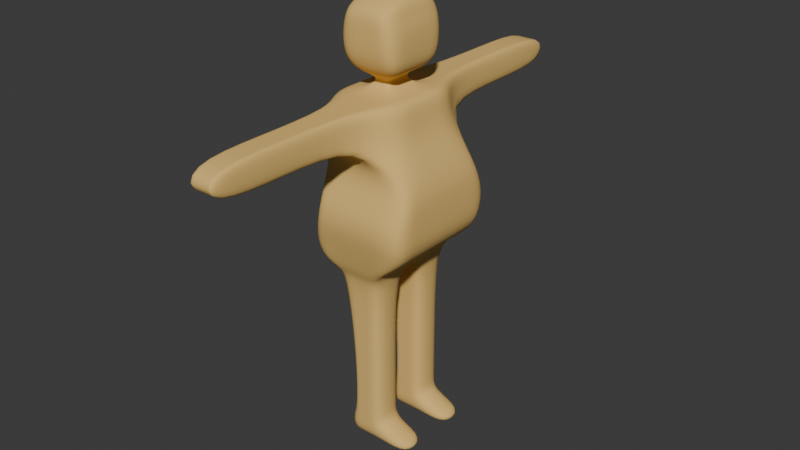 # Source: Man_Base.blend  (saved by Blender 4.4.30; exported with 4.5.12 LTS)
import bpy
from mathutils import Matrix  # noqa: F401  (used for matrix-valued properties, if any)

bpy.ops.wm.read_factory_settings(use_empty=True)
scene = bpy.context.scene
scene.name = 'Scene'

# ---- collections
col_collection = bpy.data.collections.new('Collection'); scene.collection.children.link(col_collection)

# ---- materials (node trees are filled in below, after node groups)
mat_skin = bpy.data.materials.new('Skin')
mat_skin.alpha_threshold = 0.0
mat_skin.roughness = 0.5
mat_skin.line_color = (0.0, 0.0, 0.0, 1.0)

# ---- material node trees
mat_skin.use_nodes = True; mat_skin.node_tree.nodes.clear()
_N = mat_skin.node_tree.nodes; _L = mat_skin.node_tree.links
n0 = _N.new('ShaderNodeOutputMaterial'); n0.name = 'Material Output'; n0.location = (300, 300)
n1 = _N.new('ShaderNodeBsdfPrincipled'); n1.name = 'Principled BSDF'; n1.location = (10, 300)
n1.inputs[0].default_value = (0.8002, 0.525, 0.1644, 1.0)
n1.inputs[2].default_value = 1.0
n1.inputs[3].default_value = 1.45
_L.new(n1.outputs[0], n0.inputs[0])
n0.is_active_output = True

# ---- world
world_world = bpy.data.worlds.new('World'); scene.world = world_world
world_world.use_nodes = True; world_world.node_tree.nodes.clear()
_N = world_world.node_tree.nodes; _L = world_world.node_tree.links
n0 = _N.new('ShaderNodeOutputWorld'); n0.name = 'World Output'; n0.location = (300, 300)
n1 = _N.new('ShaderNodeBackground'); n1.name = 'Background'; n1.location = (10, 300)
n1.inputs[0].default_value = (0.05088, 0.05088, 0.05088, 1.0)
_L.new(n1.outputs[0], n0.inputs[0])
n0.is_active_output = True
world_world.color = (0.05088, 0.05088, 0.05088)
world_world.sun_shadow_jitter_overblur = 0.0

# ---- meshes
me_cube = bpy.data.meshes.new('Cube')
me_cube.from_pydata([(0.3733, -1.765, 2.228), (0.8897, -1.542, -1.82), (-0.4336, -1.765, 2.228), (-0.8976, -1.526, -2.016), (-0.4336, -1.588, 1.423), (0.3733, -1.588, 1.423), (-0.8976, -0.3529, -2.048), (-0.8976, -1.059, -2.048), (1.0, -0.3529, 2.268), (1.0, -1.059, 2.268), (-1.102, -1.059, 2.268), (-1.102, -0.3529, 2.268), (0.8897, -1.059, -1.835), (0.8897, -0.3529, -1.835), (1.0, -0.3529, 1.389), (1.0, -1.059, 1.389), (-1.102, -1.059, 1.389), (-1.102, -0.3529, 1.389), (0.2198, -1.765, 2.228), (0.06625, -1.765, 2.228), (-0.08728, -1.765, 2.228), (-0.2408, -1.765, 2.228), (-0.6, -1.408, -2.205), (-0.2, -1.408, -2.205), (0.2, -1.408, -2.205), (0.6, -1.408, -2.205), (0.2198, -1.588, 1.423), (0.06625, -1.588, 1.423), (-0.08728, -1.588, 1.423), (-0.2408, -1.588, 1.423), (0.6, -0.3802, -2.268), (0.2, -0.3802, -2.268), (-0.2, -0.3802, -2.268), (-0.6, -0.3802, -2.268), (0.6, -1.235, -2.268), (0.2, -1.235, -2.268), (-0.2, -1.235, -2.268), (-0.6, -1.235, -2.268), (-0.6, -0.2073, 2.268), (0.6, -0.2073, 2.268), (-0.6, -0.622, 2.268), (-0.2, -0.622, 2.268), (0.2, -0.622, 2.268), (0.6, -0.622, 2.268), (1.638, -1.261, 0.475), (1.638, -1.885, -0.4395), (1.638, -1.629, -1.354), (-1.268, -1.629, -1.551), (-0.8346, -1.885, -0.4395), (-1.0, -1.261, 0.475), (-1.0, -1.059, 0.475), (-0.8346, -1.059, -0.4395), (-1.268, -1.059, -1.551), (-1.0, -0.3529, 0.475), (-0.8346, -0.3529, -0.4395), (-1.268, -0.3529, -1.551), (1.638, -0.3529, 0.475), (1.638, -0.3529, -0.4395), (1.638, -0.3529, -1.354), (1.638, -1.059, 0.475), (1.638, -1.059, -0.4395), (1.638, -1.059, -1.354), (0.6, -1.261, 0.475), (0.6, -1.885, -0.4395), (0.6, -1.629, -1.354), (0.2, -1.261, 0.475), (0.2, -1.885, -0.4395), (0.2, -1.629, -1.354), (-0.2, -1.261, 0.475), (-0.2, -1.885, -0.4395), (-0.2, -1.629, -1.354), (-0.6, -1.261, 0.475), (-0.6, -1.885, -0.4395), (-0.6, -1.629, -1.354), (-0.1782, -0.0937, 2.608), (0.1782, -0.0937, 2.608), (-0.1782, -0.3389, 2.608), (-0.05939, -0.3389, 2.608), (0.05939, -0.3389, 2.608), (0.1782, -0.3389, 2.608), (-0.4661, -1.235, -7.136), (-0.06612, -1.235, -7.136), (0.2676, -0.9755, 3.816), (0.2, -1.235, -7.136), (-0.6677, -0.3252, 2.83), (0.6, -1.235, -7.136), (0.7799, -0.9755, 3.809), (0.7443, -0.3252, 2.835), (-0.6677, -0.7732, 2.851), (-0.2682, -0.7732, 2.797), (0.2682, -0.7732, 2.797), (0.7443, -0.7732, 2.857), (-0.4661, -0.3802, -7.136), (-0.06612, -0.3802, -7.136), (0.2, -0.3802, -7.136), (0.6, -0.3802, -7.136), (-0.6107, -0.3252, 4.523), (-0.2394, -0.3252, 4.61), (0.2394, -0.3252, 4.61), (0.6107, -0.3252, 4.523), (-0.6107, -0.7841, 4.361), (-0.2394, -0.7841, 4.447), (0.2394, -0.7841, 4.447), (0.6107, -0.7841, 4.361), (0.797, -0.3252, 3.827), (-0.285, -1.235, -6.312), (-0.7799, -0.9755, 3.809), (-0.2676, -0.9755, 3.816), (-0.285, -0.3802, -6.312), (-0.06612, -1.235, -6.319), (-0.06612, -0.3802, -6.319), (-0.797, -0.3252, 3.827), (0.2, -1.235, -6.319), (0.2, -0.3802, -6.319), (0.8045, -0.3252, 3.259), (-0.8045, -0.9755, 3.267), (0.6, -1.235, -6.319), (0.6, -0.3802, -6.319), (0.8045, -0.9755, 3.267), (0.2682, -0.9755, 3.257), (-0.2535, -1.235, -4.83), (-0.2682, -0.9755, 3.257), (-0.08187, -1.235, -4.83), (-0.8045, -0.3252, 3.259), (0.6656, -0.9755, 4.148), (0.2492, -0.9755, 4.207), (0.2, -1.235, -4.83), (-0.2492, -0.9755, 4.207), (0.6, -1.235, -4.83), (-0.6956, -0.3252, 4.188), (-0.2535, -0.3802, -4.83), (-0.08187, -0.3802, -4.83), (0.6956, -0.3252, 4.188), (-0.6656, -0.9755, 4.148), (0.2, -0.3802, -4.83), (0.6, -0.3802, -4.83), (-0.8976, -8.923e-08, -2.048), (1.0, -5.96e-08, 2.268), (-1.102, 5.96e-08, 2.268), (0.8897, 1.406e-09, -1.835), (1.0, -5.96e-08, 1.389), (-1.102, 5.96e-08, 1.389), (0.6, -4.47e-08, 2.268), (-0.6, 1.49e-08, 2.268), (-0.6, -5.96e-08, -2.268), (-0.2, -2.98e-08, -2.268), (0.2, 0.0, -2.268), (0.6, 2.98e-08, -2.268), (1.638, 2.98e-08, -1.354), (1.638, 0.0, -0.4395), (1.638, -2.98e-08, 0.475), (-1.268, -3.348e-09, -1.551), (-0.8346, 0.0, -0.4395), (-1.0, 2.98e-08, 0.475), (0.1782, -2.98e-08, 2.608), (-0.1782, 0.0, 2.608), (0.7443, -9.749e-08, 2.835), (-0.6677, -7.348e-09, 2.83), (0.6107, -8.941e-08, 4.523), (0.2394, -2.98e-08, 4.61), (-0.2394, -2.98e-08, 4.61), (-0.6107, 0.0, 4.523), (-0.8007, 2.98e-08, 3.832), (0.8007, -8.941e-08, 3.832), (0.8045, -8.941e-08, 3.259), (-0.8045, 2.98e-08, 3.259), (-0.6956, 2.98e-08, 4.188), (0.6956, -8.941e-08, 4.188), (0.3733, -3.954, 2.228), (-0.4336, -3.954, 2.228), (-0.4336, -3.954, 1.43), (0.3733, -3.954, 1.43), (0.2198, -3.954, 2.228), (0.06625, -3.954, 2.228), (-0.08728, -3.954, 2.228), (-0.2408, -3.954, 2.228), (0.2198, -3.954, 1.43), (0.06625, -3.954, 1.43), (-0.08728, -3.954, 1.43), (-0.2408, -3.954, 1.43), (0.3733, -5.981, 2.228), (-0.4336, -5.981, 2.228), (-0.4336, -5.981, 1.43), (0.3733, -5.981, 1.43), (0.2198, -5.981, 2.228), (0.06625, -5.981, 2.228), (-0.08728, -5.981, 2.228), (-0.2408, -5.981, 2.228), (0.2198, -5.981, 1.43), (0.06625, -5.981, 1.43), (-0.08728, -5.981, 1.43), (-0.2408, -5.981, 1.43), (0.2486, -0.1296, 2.438), (-0.2486, -0.1296, 2.438), (-0.2486, -0.3908, 2.438), (0.2486, -0.3908, 2.438), (-0.08285, -0.3908, 2.438), (0.08285, -0.3908, 2.438), (0.2486, -2.98e-08, 2.438), (-0.2486, 0.0, 2.438), (-0.4661, -1.235, -6.523), (0.2, -1.235, -6.523), (-0.06612, -1.235, -6.523), (0.2, -0.3802, -6.523), (-0.4661, -0.3802, -6.523), (-0.06612, -0.3802, -6.523), (0.6, -0.3802, -6.523), (0.6, -1.235, -6.523), (1.482, -1.235, -7.136), (1.482, -0.3802, -7.136), (1.482, -0.3802, -6.807), (1.482, -1.235, -6.807)], [], [(40, 10, 2, 21), (5, 0, 168, 171), (34, 12, 1, 25), (15, 9, 0, 5), (59, 15, 5, 44), (71, 29, 4, 49), (49, 4, 16, 50), (50, 16, 17, 53), (150, 140, 14, 56), (56, 14, 15, 59), (140, 137, 8, 14), (14, 8, 9, 15), (147, 139, 13, 30), (30, 13, 12, 34), (4, 2, 10, 16), (16, 10, 11, 17), (143, 138, 11, 38), (38, 11, 10, 40), (8, 39, 43, 9), (194, 196, 77, 76), (199, 193, 74, 155), (137, 142, 39, 8), (195, 192, 75, 79), (193, 194, 76, 74), (197, 195, 79, 78), (196, 197, 78, 77), (6, 33, 37, 7), (35, 36, 122, 126), (30, 34, 128, 135), (31, 30, 135, 134), (136, 144, 33, 6), (144, 145, 32, 33), (145, 146, 31, 32), (146, 147, 30, 31), (44, 5, 26, 62), (62, 26, 27, 65), (65, 27, 28, 68), (68, 28, 29, 71), (7, 37, 22, 3), (37, 36, 23, 22), (36, 35, 24, 23), (35, 34, 25, 24), (0, 18, 172, 168), (28, 27, 177, 178), (20, 21, 175, 174), (21, 2, 169, 175), (9, 43, 18, 0), (43, 42, 19, 18), (42, 41, 20, 19), (41, 40, 21, 20), (23, 70, 73, 22), (70, 69, 72, 73), (69, 68, 71, 72), (24, 67, 70, 23), (67, 66, 69, 70), (66, 65, 68, 69), (25, 64, 67, 24), (64, 63, 66, 67), (63, 62, 65, 66), (1, 46, 64, 25), (46, 45, 63, 64), (45, 44, 62, 63), (13, 58, 61, 12), (58, 57, 60, 61), (57, 56, 59, 60), (139, 148, 58, 13), (148, 149, 57, 58), (149, 150, 56, 57), (7, 52, 55, 6), (52, 51, 54, 55), (51, 50, 53, 54), (3, 47, 52, 7), (47, 48, 51, 52), (48, 49, 50, 51), (22, 73, 47, 3), (73, 72, 48, 47), (72, 71, 49, 48), (12, 61, 46, 1), (61, 60, 45, 46), (60, 59, 44, 45), (74, 76, 88, 84), (78, 79, 91, 90), (77, 78, 90, 89), (76, 77, 89, 88), (125, 124, 103, 102), (127, 125, 102, 101), (133, 127, 101, 100), (166, 129, 96, 161), (79, 75, 87, 91), (155, 74, 84, 157), (99, 98, 102, 103), (98, 97, 101, 102), (97, 96, 100, 101), (158, 159, 98, 99), (159, 160, 97, 98), (160, 161, 96, 97), (129, 133, 100, 96), (124, 132, 99, 103), (118, 114, 104, 86), (123, 115, 106, 111), (165, 123, 111, 162), (115, 121, 107, 106), (121, 119, 82, 107), (119, 118, 86, 82), (90, 91, 118, 119), (89, 90, 119, 121), (88, 89, 121, 115), (157, 84, 123, 165), (84, 88, 115, 123), (91, 87, 114, 118), (86, 104, 132, 124), (111, 106, 133, 129), (162, 111, 129, 166), (106, 107, 127, 133), (207, 201, 83, 85), (202, 200, 80, 81), (107, 82, 125, 127), (203, 206, 95, 94), (82, 86, 124, 125), (104, 163, 167, 132), (200, 204, 92, 80), (201, 202, 81, 83), (87, 156, 164, 114), (114, 164, 163, 104), (94, 95, 85, 83), (93, 94, 83, 81), (92, 93, 81, 80), (120, 130, 108, 105), (126, 122, 109, 112), (131, 134, 113, 110), (132, 167, 158, 99), (192, 198, 154, 75), (75, 154, 156, 87), (54, 53, 153, 152), (55, 54, 152, 151), (6, 55, 151, 136), (135, 128, 116, 117), (122, 120, 105, 109), (205, 203, 94, 93), (204, 205, 93, 92), (206, 207, 211, 210), (33, 32, 131, 130), (34, 35, 126, 128), (36, 37, 120, 122), (37, 33, 130, 120), (32, 31, 134, 131), (17, 11, 138, 141), (128, 126, 112, 116), (130, 131, 110, 108), (134, 135, 117, 113), (53, 17, 141, 153), (177, 176, 188, 189), (171, 168, 180, 183), (172, 173, 185, 184), (176, 171, 183, 188), (175, 169, 181, 187), (29, 28, 178, 179), (2, 4, 170, 169), (18, 19, 173, 172), (26, 5, 171, 176), (19, 20, 174, 173), (27, 26, 176, 177), (4, 29, 179, 170), (191, 187, 181, 182), (183, 180, 184, 188), (188, 184, 185, 189), (189, 185, 186, 190), (190, 186, 187, 191), (173, 174, 186, 185), (170, 179, 191, 182), (178, 177, 189, 190), (169, 170, 182, 181), (174, 175, 187, 186), (168, 172, 184, 180), (179, 178, 190, 191), (39, 142, 198, 192), (41, 42, 197, 196), (42, 43, 195, 197), (38, 40, 194, 193), (43, 39, 192, 195), (143, 38, 193, 199), (40, 41, 196, 194), (117, 116, 207, 206), (108, 110, 205, 204), (110, 113, 203, 205), (112, 109, 202, 201), (105, 108, 204, 200), (113, 117, 206, 203), (109, 105, 200, 202), (116, 112, 201, 207), (210, 211, 208, 209), (95, 206, 210, 209), (207, 85, 208, 211), (85, 95, 209, 208)])
me_cube.polygons.foreach_set('use_smooth', [True] * 194)
_uv = me_cube.uv_layers.new(name='UVMap')
_uv.uv.foreach_set('vector', [0.825, 0.7, 0.875, 0.7, 0.875, 0.75, 0.825, 0.75, 0.5766, 0.75, 0.625, 0.75, 0.625, 0.75, 0.5766, 0.75, 0.325, 0.7, 0.375, 0.7, 0.375, 0.75, 0.325, 0.75, 0.5766, 0.7, 0.625, 0.7, 0.625, 0.75, 0.5766, 0.75, 0.5262, 0.7, 0.5766, 0.7, 0.5766, 0.75, 0.5262, 0.75, 0.5262, 0.95, 0.5766, 0.95, 0.5766, 1.0, 0.5262, 1.0, 0.5262, 0.0, 0.5766, 0.0, 0.5766, 0.05, 0.5262, 0.05, 0.5262, 0.05, 0.5766, 0.05, 0.5766, 0.1, 0.5262, 0.1, 0.5262, 0.625, 0.5766, 0.625, 0.5766, 0.65, 0.5262, 0.65, 0.5262, 0.65, 0.5766, 0.65, 0.5766, 0.7, 0.5262, 0.7, 0.5766, 0.625, 0.625, 0.625, 0.625, 0.65, 0.5766, 0.65, 0.5766, 0.65, 0.625, 0.65, 0.625, 0.7, 0.5766, 0.7, 0.325, 0.625, 0.375, 0.625, 0.375, 0.65, 0.325, 0.65, 0.325, 0.65, 0.375, 0.65, 0.375, 0.7, 0.325, 0.7, 0.5766, 0.0, 0.625, 0.0, 0.625, 0.05, 0.5766, 0.05, 0.5766, 0.05, 0.625, 0.05, 0.625, 0.1, 0.5766, 0.1, 0.825, 0.625, 0.875, 0.625, 0.875, 0.65, 0.825, 0.65, 0.825, 0.65, 0.875, 0.65, 0.875, 0.7, 0.825, 0.7, 0.625, 0.65, 0.675, 0.65, 0.675, 0.7, 0.625, 0.7, 0.825, 0.7, 0.775, 0.7, 0.775, 0.7, 0.825, 0.7, 0.825, 0.625, 0.825, 0.65, 0.825, 0.65, 0.825, 0.625, 0.625, 0.625, 0.675, 0.625, 0.675, 0.65, 0.625, 0.65, 0.675, 0.7, 0.675, 0.65, 0.675, 0.65, 0.675, 0.7, 0.825, 0.65, 0.825, 0.7, 0.825, 0.7, 0.825, 0.65, 0.725, 0.7, 0.675, 0.7, 0.675, 0.7, 0.725, 0.7, 0.775, 0.7, 0.725, 0.7, 0.725, 0.7, 0.775, 0.7, 0.125, 0.65, 0.175, 0.65, 0.175, 0.7, 0.125, 0.7, 0.275, 0.7, 0.225, 0.7, 0.225, 0.7, 0.275, 0.7, 0.325, 0.65, 0.325, 0.7, 0.325, 0.7, 0.325, 0.65, 0.275, 0.65, 0.325, 0.65, 0.325, 0.65, 0.275, 0.65, 0.125, 0.625, 0.175, 0.625, 0.175, 0.65, 0.125, 0.65, 0.175, 0.625, 0.225, 0.625, 0.225, 0.65, 0.175, 0.65, 0.225, 0.625, 0.275, 0.625, 0.275, 0.65, 0.225, 0.65, 0.275, 0.625, 0.325, 0.625, 0.325, 0.65, 0.275, 0.65, 0.5262, 0.75, 0.5766, 0.75, 0.5766, 0.8, 0.5262, 0.8, 0.5262, 0.8, 0.5766, 0.8, 0.5766, 0.85, 0.5262, 0.85, 0.5262, 0.85, 0.5766, 0.85, 0.5766, 0.9, 0.5262, 0.9, 0.5262, 0.9, 0.5766, 0.9, 0.5766, 0.95, 0.5262, 0.95, 0.125, 0.7, 0.175, 0.7, 0.175, 0.75, 0.125, 0.75, 0.175, 0.7, 0.225, 0.7, 0.225, 0.75, 0.175, 0.75, 0.225, 0.7, 0.275, 0.7, 0.275, 0.75, 0.225, 0.75, 0.275, 0.7, 0.325, 0.7, 0.325, 0.75, 0.275, 0.75, 0.625, 0.75, 0.675, 0.75, 0.675, 0.75, 0.625, 0.75, 0.5766, 0.9, 0.5766, 0.85, 0.5766, 0.85, 0.5766, 0.9, 0.775, 0.75, 0.825, 0.75, 0.825, 0.75, 0.775, 0.75, 0.825, 0.75, 0.875, 0.75, 0.875, 0.75, 0.825, 0.75, 0.625, 0.7, 0.675, 0.7, 0.675, 0.75, 0.625, 0.75, 0.675, 0.7, 0.725, 0.7, 0.725, 0.75, 0.675, 0.75, 0.725, 0.7, 0.775, 0.7, 0.775, 0.75, 0.725, 0.75, 0.775, 0.7, 0.825, 0.7, 0.825, 0.75, 0.775, 0.75, 0.375, 0.9, 0.4254, 0.9, 0.4254, 0.95, 0.375, 0.95, 0.4254, 0.9, 0.4758, 0.9, 0.4758, 0.95, 0.4254, 0.95, 0.4758, 0.9, 0.5262, 0.9, 0.5262, 0.95, 0.4758, 0.95, 0.375, 0.85, 0.4254, 0.85, 0.4254, 0.9, 0.375, 0.9, 0.4254, 0.85, 0.4758, 0.85, 0.4758, 0.9, 0.4254, 0.9, 0.4758, 0.85, 0.5262, 0.85, 0.5262, 0.9, 0.4758, 0.9, 0.375, 0.8, 0.4254, 0.8, 0.4254, 0.85, 0.375, 0.85, 0.4254, 0.8, 0.4758, 0.8, 0.4758, 0.85, 0.4254, 0.85, 0.4758, 0.8, 0.5262, 0.8, 0.5262, 0.85, 0.4758, 0.85, 0.375, 0.75, 0.4254, 0.75, 0.4254, 0.8, 0.375, 0.8, 0.4254, 0.75, 0.4758, 0.75, 0.4758, 0.8, 0.4254, 0.8, 0.4758, 0.75, 0.5262, 0.75, 0.5262, 0.8, 0.4758, 0.8, 0.375, 0.65, 0.4254, 0.65, 0.4254, 0.7, 0.375, 0.7, 0.4254, 0.65, 0.4758, 0.65, 0.4758, 0.7, 0.4254, 0.7, 0.4758, 0.65, 0.5262, 0.65, 0.5262, 0.7, 0.4758, 0.7, 0.375, 0.625, 0.4254, 0.625, 0.4254, 0.65, 0.375, 0.65, 0.4254, 0.625, 0.4758, 0.625, 0.4758, 0.65, 0.4254, 0.65, 0.4758, 0.625, 0.5262, 0.625, 0.5262, 0.65, 0.4758, 0.65, 0.375, 0.05, 0.4254, 0.05, 0.4254, 0.1, 0.375, 0.1, 0.4254, 0.05, 0.4758, 0.05, 0.4758, 0.1, 0.4254, 0.1, 0.4758, 0.05, 0.5262, 0.05, 0.5262, 0.1, 0.4758, 0.1, 0.375, 0.0, 0.4254, 0.0, 0.4254, 0.05, 0.375, 0.05, 0.4254, 0.0, 0.4758, 0.0, 0.4758, 0.05, 0.4254, 0.05, 0.4758, 0.0, 0.5262, 0.0, 0.5262, 0.05, 0.4758, 0.05, 0.375, 0.95, 0.4254, 0.95, 0.4254, 1.0, 0.375, 1.0, 0.4254, 0.95, 0.4758, 0.95, 0.4758, 1.0, 0.4254, 1.0, 0.4758, 0.95, 0.5262, 0.95, 0.5262, 1.0, 0.4758, 1.0, 0.375, 0.7, 0.4254, 0.7, 0.4254, 0.75, 0.375, 0.75, 0.4254, 0.7, 0.4758, 0.7, 0.4758, 0.75, 0.4254, 0.75, 0.4758, 0.7, 0.5262, 0.7, 0.5262, 0.75, 0.4758, 0.75, 0.825, 0.65, 0.825, 0.7, 0.825, 0.7, 0.825, 0.65, 0.725, 0.7, 0.675, 0.7, 0.675, 0.7, 0.725, 0.7, 0.775, 0.7, 0.725, 0.7, 0.725, 0.7, 0.775, 0.7, 0.825, 0.7, 0.775, 0.7, 0.775, 0.7, 0.825, 0.7, 0.725, 0.7, 0.675, 0.7, 0.675, 0.7, 0.725, 0.7, 0.775, 0.7, 0.725, 0.7, 0.725, 0.7, 0.775, 0.7, 0.825, 0.7, 0.775, 0.7, 0.775, 0.7, 0.825, 0.7, 0.825, 0.625, 0.825, 0.65, 0.825, 0.65, 0.825, 0.625, 0.675, 0.7, 0.675, 0.65, 0.675, 0.65, 0.675, 0.7, 0.825, 0.625, 0.825, 0.65, 0.825, 0.65, 0.825, 0.625, 0.675, 0.65, 0.725, 0.65, 0.725, 0.7, 0.675, 0.7, 0.725, 0.65, 0.775, 0.65, 0.775, 0.7, 0.725, 0.7, 0.775, 0.65, 0.825, 0.65, 0.825, 0.7, 0.775, 0.7, 0.675, 0.625, 0.725, 0.625, 0.725, 0.65, 0.675, 0.65, 0.725, 0.625, 0.775, 0.625, 0.775, 0.65, 0.725, 0.65, 0.775, 0.625, 0.825, 0.625, 0.825, 0.65, 0.775, 0.65, 0.825, 0.65, 0.825, 0.7, 0.825, 0.7, 0.825, 0.65, 0.675, 0.7, 0.675, 0.65, 0.675, 0.65, 0.675, 0.7, 0.675, 0.7, 0.675, 0.65, 0.675, 0.65, 0.675, 0.7, 0.825, 0.65, 0.825, 0.7, 0.825, 0.7, 0.825, 0.65, 0.825, 0.625, 0.825, 0.65, 0.825, 0.65, 0.825, 0.625, 0.825, 0.7, 0.775, 0.7, 0.775, 0.7, 0.825, 0.7, 0.775, 0.7, 0.725, 0.7, 0.725, 0.7, 0.775, 0.7, 0.725, 0.7, 0.675, 0.7, 0.675, 0.7, 0.725, 0.7, 0.725, 0.7, 0.675, 0.7, 0.675, 0.7, 0.725, 0.7, 0.775, 0.7, 0.725, 0.7, 0.725, 0.7, 0.775, 0.7, 0.825, 0.7, 0.775, 0.7, 0.775, 0.7, 0.825, 0.7, 0.825, 0.625, 0.825, 0.65, 0.825, 0.65, 0.825, 0.625, 0.825, 0.65, 0.825, 0.7, 0.825, 0.7, 0.825, 0.65, 0.675, 0.7, 0.675, 0.65, 0.675, 0.65, 0.675, 0.7, 0.675, 0.7, 0.675, 0.65, 0.675, 0.65, 0.675, 0.7, 0.825, 0.65, 0.825, 0.7, 0.825, 0.7, 0.825, 0.65, 0.825, 0.625, 0.825, 0.65, 0.825, 0.65, 0.825, 0.625, 0.825, 0.7, 0.775, 0.7, 0.775, 0.7, 0.825, 0.7, 0.325, 0.7, 0.275, 0.7, 0.275, 0.7, 0.325, 0.7, 0.225, 0.7, 0.175, 0.7, 0.175, 0.7, 0.225, 0.7, 0.775, 0.7, 0.725, 0.7, 0.725, 0.7, 0.775, 0.7, 0.275, 0.65, 0.325, 0.65, 0.325, 0.65, 0.275, 0.65, 0.725, 0.7, 0.675, 0.7, 0.675, 0.7, 0.725, 0.7, 0.675, 0.65, 0.675, 0.625, 0.675, 0.625, 0.675, 0.65, 0.175, 0.7, 0.175, 0.65, 0.175, 0.65, 0.175, 0.7, 0.275, 0.7, 0.225, 0.7, 0.225, 0.7, 0.275, 0.7, 0.675, 0.65, 0.675, 0.625, 0.675, 0.625, 0.675, 0.65, 0.675, 0.65, 0.675, 0.625, 0.675, 0.625, 0.675, 0.65, 0.275, 0.65, 0.325, 0.65, 0.325, 0.7, 0.275, 0.7, 0.225, 0.65, 0.275, 0.65, 0.275, 0.7, 0.225, 0.7, 0.175, 0.65, 0.225, 0.65, 0.225, 0.7, 0.175, 0.7, 0.175, 0.7, 0.175, 0.65, 0.175, 0.65, 0.175, 0.7, 0.275, 0.7, 0.225, 0.7, 0.225, 0.7, 0.275, 0.7, 0.225, 0.65, 0.275, 0.65, 0.275, 0.65, 0.225, 0.65, 0.675, 0.65, 0.675, 0.625, 0.675, 0.625, 0.675, 0.65, 0.675, 0.65, 0.675, 0.625, 0.675, 0.625, 0.675, 0.65, 0.675, 0.65, 0.675, 0.625, 0.675, 0.625, 0.675, 0.65, 0.4758, 0.1, 0.5262, 0.1, 0.5262, 0.125, 0.4758, 0.125, 0.4254, 0.1, 0.4758, 0.1, 0.4758, 0.125, 0.4254, 0.125, 0.375, 0.1, 0.4254, 0.1, 0.4254, 0.125, 0.375, 0.125, 0.325, 0.65, 0.325, 0.7, 0.325, 0.7, 0.325, 0.65, 0.225, 0.7, 0.175, 0.7, 0.175, 0.7, 0.225, 0.7, 0.225, 0.65, 0.275, 0.65, 0.275, 0.65, 0.225, 0.65, 0.175, 0.65, 0.225, 0.65, 0.225, 0.65, 0.175, 0.65, 0.325, 0.65, 0.325, 0.7, 0.325, 0.7, 0.325, 0.65, 0.175, 0.65, 0.225, 0.65, 0.225, 0.65, 0.175, 0.65, 0.325, 0.7, 0.275, 0.7, 0.275, 0.7, 0.325, 0.7, 0.225, 0.7, 0.175, 0.7, 0.175, 0.7, 0.225, 0.7, 0.175, 0.7, 0.175, 0.65, 0.175, 0.65, 0.175, 0.7, 0.225, 0.65, 0.275, 0.65, 0.275, 0.65, 0.225, 0.65, 0.5766, 0.1, 0.625, 0.1, 0.625, 0.125, 0.5766, 0.125, 0.325, 0.7, 0.275, 0.7, 0.275, 0.7, 0.325, 0.7, 0.175, 0.65, 0.225, 0.65, 0.225, 0.65, 0.175, 0.65, 0.275, 0.65, 0.325, 0.65, 0.325, 0.65, 0.275, 0.65, 0.5262, 0.1, 0.5766, 0.1, 0.5766, 0.125, 0.5262, 0.125, 0.5766, 0.85, 0.5766, 0.8, 0.5766, 0.8, 0.5766, 0.85, 0.5766, 0.75, 0.625, 0.75, 0.625, 0.75, 0.5766, 0.75, 0.675, 0.75, 0.725, 0.75, 0.725, 0.75, 0.675, 0.75, 0.5766, 0.8, 0.5766, 0.75, 0.5766, 0.75, 0.5766, 0.8, 0.825, 0.75, 0.875, 0.75, 0.875, 0.75, 0.825, 0.75, 0.5766, 0.95, 0.5766, 0.9, 0.5766, 0.9, 0.5766, 0.95, 0.625, 0.0, 0.5766, 0.0, 0.5766, 0.0, 0.625, 0.0, 0.675, 0.75, 0.725, 0.75, 0.725, 0.75, 0.675, 0.75, 0.5766, 0.8, 0.5766, 0.75, 0.5766, 0.75, 0.5766, 0.8, 0.725, 0.75, 0.775, 0.75, 0.775, 0.75, 0.725, 0.75, 0.5766, 0.85, 0.5766, 0.8, 0.5766, 0.8, 0.5766, 0.85, 0.5766, 1.0, 0.5766, 0.95, 0.5766, 0.95, 0.5766, 1.0, 0.5766, 0.95, 0.625, 0.95, 0.625, 1.0, 0.5766, 1.0, 0.5766, 0.75, 0.625, 0.75, 0.625, 0.8, 0.5766, 0.8, 0.5766, 0.8, 0.625, 0.8, 0.625, 0.85, 0.5766, 0.85, 0.5766, 0.85, 0.625, 0.85, 0.625, 0.9, 0.5766, 0.9, 0.5766, 0.9, 0.625, 0.9, 0.625, 0.95, 0.5766, 0.95, 0.725, 0.75, 0.775, 0.75, 0.775, 0.75, 0.725, 0.75, 0.5766, 1.0, 0.5766, 0.95, 0.5766, 0.95, 0.5766, 1.0, 0.5766, 0.9, 0.5766, 0.85, 0.5766, 0.85, 0.5766, 0.9, 0.625, 0.0, 0.5766, 0.0, 0.5766, 0.0, 0.625, 0.0, 0.775, 0.75, 0.825, 0.75, 0.825, 0.75, 0.775, 0.75, 0.625, 0.75, 0.675, 0.75, 0.675, 0.75, 0.625, 0.75, 0.5766, 0.95, 0.5766, 0.9, 0.5766, 0.9, 0.5766, 0.95, 0.675, 0.65, 0.675, 0.625, 0.675, 0.625, 0.675, 0.65, 0.775, 0.7, 0.725, 0.7, 0.725, 0.7, 0.775, 0.7, 0.725, 0.7, 0.675, 0.7, 0.675, 0.7, 0.725, 0.7, 0.825, 0.65, 0.825, 0.7, 0.825, 0.7, 0.825, 0.65, 0.675, 0.7, 0.675, 0.65, 0.675, 0.65, 0.675, 0.7, 0.825, 0.625, 0.825, 0.65, 0.825, 0.65, 0.825, 0.625, 0.825, 0.7, 0.775, 0.7, 0.775, 0.7, 0.825, 0.7, 0.325, 0.65, 0.325, 0.7, 0.325, 0.7, 0.325, 0.65, 0.175, 0.65, 0.225, 0.65, 0.225, 0.65, 0.175, 0.65, 0.225, 0.65, 0.275, 0.65, 0.275, 0.65, 0.225, 0.65, 0.275, 0.7, 0.225, 0.7, 0.225, 0.7, 0.275, 0.7, 0.175, 0.7, 0.175, 0.65, 0.175, 0.65, 0.175, 0.7, 0.275, 0.65, 0.325, 0.65, 0.325, 0.65, 0.275, 0.65, 0.225, 0.7, 0.175, 0.7, 0.175, 0.7, 0.225, 0.7, 0.325, 0.7, 0.275, 0.7, 0.275, 0.7, 0.325, 0.7, 0.325, 0.65, 0.325, 0.7, 0.325, 0.7, 0.325, 0.65, 0.325, 0.65, 0.325, 0.65, 0.325, 0.65, 0.325, 0.65, 0.325, 0.7, 0.325, 0.7, 0.325, 0.7, 0.325, 0.7, 0.325, 0.7, 0.325, 0.65, 0.325, 0.65, 0.325, 0.7])
me_cube.materials.append(mat_skin)
me_cube.materials.append(None)
me_cube.use_mirror_vertex_groups = False
me_cube.update()

# ---- objects
ob_cube = bpy.data.objects.new('Cube', me_cube)

# ---- transforms, parenting, visibility, modifiers, constraints
ob_cube.location = (0.0, 0.0, 0.0)
ob_cube.lock_rotations_4d = False
ob_cube.empty_display_type = 'ARROWS'
ob_cube.lineart.crease_threshold = 0.0
_m = ob_cube.modifiers.new('Subdivision', 'SUBSURF')
_m = ob_cube.modifiers.new('Mirror', 'MIRROR')
_m.use_axis = (False, True, False)

# ---- collection membership
col_collection.objects.link(ob_cube)

# ---- scene / render settings (as saved in the file)
scene.frame_start = 1; scene.frame_end = 250; scene.frame_set(1)
scene.render.engine = 'BLENDER_EEVEE_NEXT'
bpy.context.view_layer.update()

# ---- added for rendering (the .blend has no active camera and no usable light): camera, sun
cam_auto = bpy.data.cameras.new('AutoCamera')
cam_auto.lens = 50.0
cam_auto.sensor_width = 36.0
cam_auto.clip_end = 1000.0
ob_auto_camera = bpy.data.objects.new('AutoCamera', cam_auto)
scene.collection.objects.link(ob_auto_camera)
ob_auto_camera.location = (15.8461, -18.7129, 11.222)
ob_auto_camera.rotation_euler = (1.09748, -7.21219e-08, 0.694738)
scene.camera = ob_auto_camera
light_auto_sun = bpy.data.lights.new('AutoSun', 'SUN')
light_auto_sun.energy = 3.0
light_auto_sun.angle = 0.0523599
ob_auto_sun = bpy.data.objects.new('AutoSun', light_auto_sun)
scene.collection.objects.link(ob_auto_sun)
ob_auto_sun.rotation_euler = (0.872665, 0.174533, 0.523599)
bpy.context.view_layer.update()

